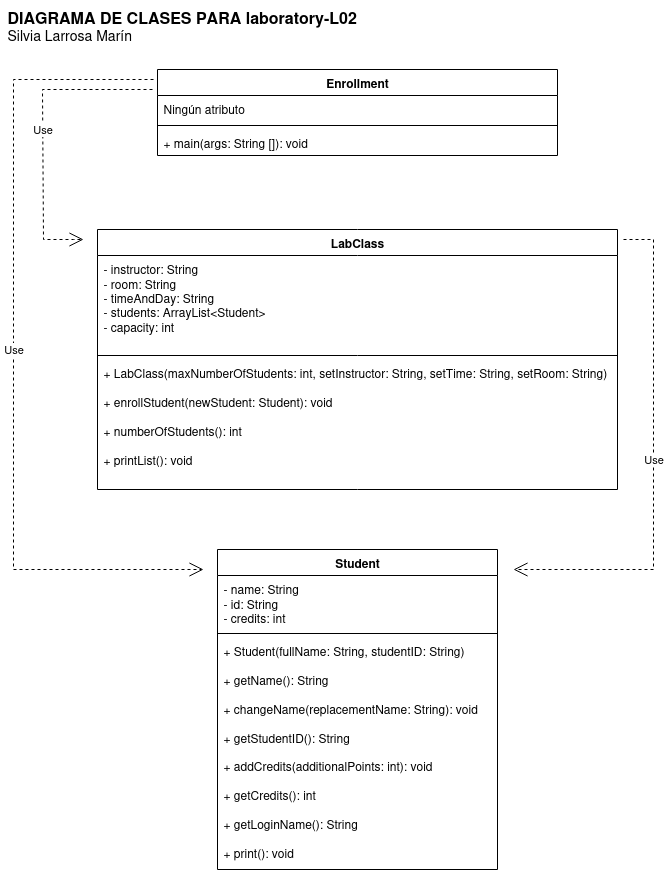

The diagram above was exported from draw.io. Its source (the exported page's mxGraphModel, read from the mxfile embedded in the PNG):
<mxGraphModel dx="781" dy="924" grid="1" gridSize="10" guides="1" tooltips="1" connect="1" arrows="1" fold="1" page="1" pageScale="1" pageWidth="827" pageHeight="1169" math="0" shadow="0">
  <root>
    <mxCell id="0" />
    <mxCell id="1" parent="0" />
    <mxCell id="IFq0lf7D-KjwC9qCTG9V-1" value="Enrollment" style="swimlane;fontStyle=1;align=center;verticalAlign=top;childLayout=stackLayout;horizontal=1;startSize=26;horizontalStack=0;resizeParent=1;resizeParentMax=0;resizeLast=0;collapsible=1;marginBottom=0;whiteSpace=wrap;html=1;" parent="1" vertex="1">
      <mxGeometry x="214" y="80" width="400" height="86" as="geometry" />
    </mxCell>
    <mxCell id="IFq0lf7D-KjwC9qCTG9V-2" value="Ningún atributo" style="text;strokeColor=none;fillColor=none;align=left;verticalAlign=top;spacingLeft=4;spacingRight=4;overflow=hidden;rotatable=0;points=[[0,0.5],[1,0.5]];portConstraint=eastwest;whiteSpace=wrap;html=1;" parent="IFq0lf7D-KjwC9qCTG9V-1" vertex="1">
      <mxGeometry y="26" width="400" height="26" as="geometry" />
    </mxCell>
    <mxCell id="IFq0lf7D-KjwC9qCTG9V-3" value="" style="line;strokeWidth=1;fillColor=none;align=left;verticalAlign=middle;spacingTop=-1;spacingLeft=3;spacingRight=3;rotatable=0;labelPosition=right;points=[];portConstraint=eastwest;strokeColor=inherit;" parent="IFq0lf7D-KjwC9qCTG9V-1" vertex="1">
      <mxGeometry y="52" width="400" height="8" as="geometry" />
    </mxCell>
    <mxCell id="IFq0lf7D-KjwC9qCTG9V-4" value="+ main(args: String []): void" style="text;strokeColor=none;fillColor=none;align=left;verticalAlign=top;spacingLeft=4;spacingRight=4;overflow=hidden;rotatable=0;points=[[0,0.5],[1,0.5]];portConstraint=eastwest;whiteSpace=wrap;html=1;" parent="IFq0lf7D-KjwC9qCTG9V-1" vertex="1">
      <mxGeometry y="60" width="400" height="26" as="geometry" />
    </mxCell>
    <mxCell id="a8PeFh2Or1CP71b6lPIh-4" value="LabClass" style="swimlane;fontStyle=1;align=center;verticalAlign=top;childLayout=stackLayout;horizontal=1;startSize=26;horizontalStack=0;resizeParent=1;resizeParentMax=0;resizeLast=0;collapsible=1;marginBottom=0;whiteSpace=wrap;html=1;" vertex="1" parent="1">
      <mxGeometry x="154" y="240" width="520" height="260" as="geometry" />
    </mxCell>
    <mxCell id="a8PeFh2Or1CP71b6lPIh-5" value="&lt;div&gt;- instructor: String&lt;/div&gt;&lt;div&gt;- room: String&lt;/div&gt;&lt;div&gt;- timeAndDay: String&lt;/div&gt;&lt;div&gt;- students: ArrayList&amp;lt;Student&amp;gt;&lt;/div&gt;&lt;div&gt;- capacity: int&lt;/div&gt;" style="text;strokeColor=none;fillColor=none;align=left;verticalAlign=top;spacingLeft=4;spacingRight=4;overflow=hidden;rotatable=0;points=[[0,0.5],[1,0.5]];portConstraint=eastwest;whiteSpace=wrap;html=1;" vertex="1" parent="a8PeFh2Or1CP71b6lPIh-4">
      <mxGeometry y="26" width="520" height="96" as="geometry" />
    </mxCell>
    <mxCell id="a8PeFh2Or1CP71b6lPIh-6" value="" style="line;strokeWidth=1;fillColor=none;align=left;verticalAlign=middle;spacingTop=-1;spacingLeft=3;spacingRight=3;rotatable=0;labelPosition=right;points=[];portConstraint=eastwest;strokeColor=inherit;" vertex="1" parent="a8PeFh2Or1CP71b6lPIh-4">
      <mxGeometry y="122" width="520" height="8" as="geometry" />
    </mxCell>
    <mxCell id="a8PeFh2Or1CP71b6lPIh-7" value="&lt;div&gt;+ LabClass(maxNumberOfStudents: int, setInstructor: String, setTime: String, setRoom: String)&lt;/div&gt;&lt;div&gt;&lt;br&gt;&lt;/div&gt;&lt;div&gt;+ enrollStudent(newStudent: Student): void&lt;/div&gt;&lt;div&gt;&lt;br&gt;&lt;/div&gt;&lt;div&gt;+ numberOfStudents(): int&lt;/div&gt;&lt;div&gt;&lt;br&gt;&lt;/div&gt;&lt;div&gt;+ printList(): void&lt;/div&gt;" style="text;strokeColor=none;fillColor=none;align=left;verticalAlign=top;spacingLeft=4;spacingRight=4;overflow=hidden;rotatable=0;points=[[0,0.5],[1,0.5]];portConstraint=eastwest;whiteSpace=wrap;html=1;" vertex="1" parent="a8PeFh2Or1CP71b6lPIh-4">
      <mxGeometry y="130" width="520" height="130" as="geometry" />
    </mxCell>
    <mxCell id="a8PeFh2Or1CP71b6lPIh-8" value="Student" style="swimlane;fontStyle=1;align=center;verticalAlign=top;childLayout=stackLayout;horizontal=1;startSize=26;horizontalStack=0;resizeParent=1;resizeParentMax=0;resizeLast=0;collapsible=1;marginBottom=0;whiteSpace=wrap;html=1;" vertex="1" parent="1">
      <mxGeometry x="274" y="560" width="280" height="320" as="geometry" />
    </mxCell>
    <mxCell id="a8PeFh2Or1CP71b6lPIh-9" value="&lt;div&gt;- name: String&lt;/div&gt;&lt;div&gt;- id: String&lt;/div&gt;&lt;div&gt;- credits: int&lt;/div&gt;" style="text;strokeColor=none;fillColor=none;align=left;verticalAlign=top;spacingLeft=4;spacingRight=4;overflow=hidden;rotatable=0;points=[[0,0.5],[1,0.5]];portConstraint=eastwest;whiteSpace=wrap;html=1;" vertex="1" parent="a8PeFh2Or1CP71b6lPIh-8">
      <mxGeometry y="26" width="280" height="54" as="geometry" />
    </mxCell>
    <mxCell id="a8PeFh2Or1CP71b6lPIh-10" value="" style="line;strokeWidth=1;fillColor=none;align=left;verticalAlign=middle;spacingTop=-1;spacingLeft=3;spacingRight=3;rotatable=0;labelPosition=right;points=[];portConstraint=eastwest;strokeColor=inherit;" vertex="1" parent="a8PeFh2Or1CP71b6lPIh-8">
      <mxGeometry y="80" width="280" height="8" as="geometry" />
    </mxCell>
    <mxCell id="a8PeFh2Or1CP71b6lPIh-11" value="&lt;div&gt;+ Student(fullName: String, studentID: String)&lt;/div&gt;&lt;div&gt;&lt;br&gt;&lt;/div&gt;&lt;div&gt;+ getName(): String&lt;/div&gt;&lt;div&gt;&lt;br&gt;&lt;/div&gt;&lt;div&gt;+ changeName(replacementName: String): void&lt;/div&gt;&lt;div&gt;&lt;br&gt;&lt;/div&gt;&lt;div&gt;+ getStudentID(): String&lt;/div&gt;&lt;div&gt;&lt;br&gt;&lt;/div&gt;&lt;div&gt;+ addCredits(additionalPoints: int): void&lt;/div&gt;&lt;div&gt;&lt;br&gt;&lt;/div&gt;&lt;div&gt;+ getCredits(): int&lt;/div&gt;&lt;div&gt;&lt;br&gt;&lt;/div&gt;&lt;div&gt;+ getLoginName(): String&lt;/div&gt;&lt;div&gt;&lt;br&gt;&lt;/div&gt;&lt;div&gt;+ print(): void&lt;/div&gt;&lt;div&gt;&lt;br&gt;&lt;/div&gt;" style="text;strokeColor=none;fillColor=none;align=left;verticalAlign=top;spacingLeft=4;spacingRight=4;overflow=hidden;rotatable=0;points=[[0,0.5],[1,0.5]];portConstraint=eastwest;whiteSpace=wrap;html=1;" vertex="1" parent="a8PeFh2Or1CP71b6lPIh-8">
      <mxGeometry y="88" width="280" height="232" as="geometry" />
    </mxCell>
    <mxCell id="a8PeFh2Or1CP71b6lPIh-12" value="Use" style="endArrow=open;endSize=12;dashed=1;html=1;rounded=0;" edge="1" parent="1">
      <mxGeometry width="160" relative="1" as="geometry">
        <mxPoint x="209" y="100" as="sourcePoint" />
        <mxPoint x="140" y="250" as="targetPoint" />
        <Array as="points">
          <mxPoint x="99" y="100" />
          <mxPoint x="100" y="250" />
          <mxPoint x="130" y="250" />
        </Array>
      </mxGeometry>
    </mxCell>
    <mxCell id="a8PeFh2Or1CP71b6lPIh-13" value="Use" style="endArrow=open;endSize=12;dashed=1;html=1;rounded=0;" edge="1" parent="1">
      <mxGeometry width="160" relative="1" as="geometry">
        <mxPoint x="210" y="90" as="sourcePoint" />
        <mxPoint x="260" y="580" as="targetPoint" />
        <Array as="points">
          <mxPoint x="70" y="90" />
          <mxPoint x="70" y="580" />
        </Array>
      </mxGeometry>
    </mxCell>
    <mxCell id="a8PeFh2Or1CP71b6lPIh-14" value="Use" style="endArrow=open;endSize=12;dashed=1;html=1;rounded=0;" edge="1" parent="1">
      <mxGeometry width="160" relative="1" as="geometry">
        <mxPoint x="680" y="250" as="sourcePoint" />
        <mxPoint x="570" y="580" as="targetPoint" />
        <Array as="points">
          <mxPoint x="710" y="250" />
          <mxPoint x="710" y="580" />
        </Array>
      </mxGeometry>
    </mxCell>
    <mxCell id="a8PeFh2Or1CP71b6lPIh-15" value="&lt;div&gt;&lt;b&gt;&lt;font style=&quot;font-size: 16px;&quot;&gt;DIAGRAMA DE CLASES PARA laboratory-L02&lt;/font&gt;&lt;/b&gt;&lt;/div&gt;&lt;div&gt;&lt;font style=&quot;font-size: 14px;&quot;&gt;Silvia Larrosa Marín&lt;/font&gt;&lt;/div&gt;" style="text;html=1;whiteSpace=wrap;overflow=hidden;rounded=0;" vertex="1" parent="1">
      <mxGeometry x="62" y="11" width="380" height="120" as="geometry" />
    </mxCell>
  </root>
</mxGraphModel>